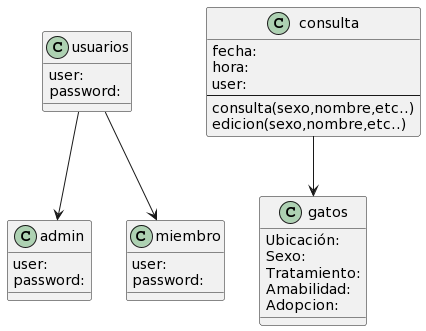

The diagram above was rendered by PlantUML. Its source (embedded in the PNG):
@startuml
usuarios --> admin
usuarios --> miembro

consulta --> gatos

class usuarios{
user:
password:
}

class gatos{
Ubicación:
Sexo:
Tratamiento:
Amabilidad:
Adopcion:
}

class admin{
user:
password:
}

class miembro{
user:
password:
}

class consulta{
fecha:
hora:
user:
----
consulta(sexo,nombre,etc..)
edicion(sexo,nombre,etc..)
}
@enduml